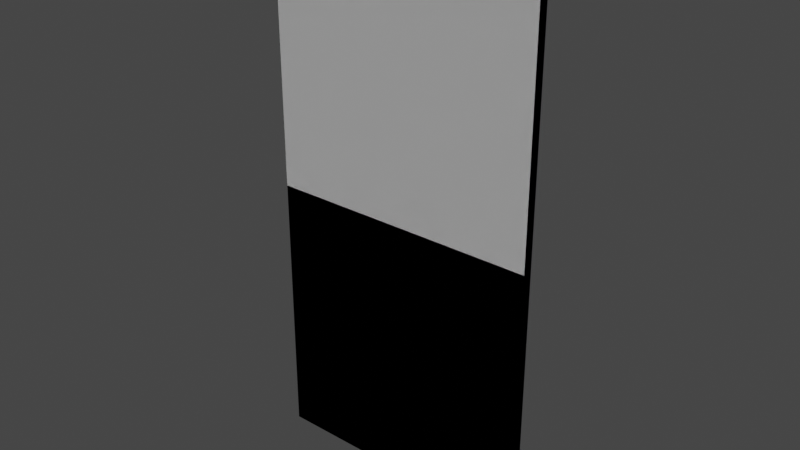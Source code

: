# Source: FBP_Wall_2x4_BProject.blend  (saved by Blender 2.83.19; exported with 4.5.12 LTS)
import bpy
from mathutils import Matrix  # noqa: F401  (used for matrix-valued properties, if any)

bpy.ops.wm.read_factory_settings(use_empty=True)
scene = bpy.context.scene
scene.name = 'Scene'

# ---- world
world_world = bpy.data.worlds.new('World'); scene.world = world_world
world_world.use_nodes = True; world_world.node_tree.nodes.clear()
_N = world_world.node_tree.nodes; _L = world_world.node_tree.links
n0 = _N.new('ShaderNodeOutputWorld'); n0.name = 'World Output'; n0.location = (300, 300)
n1 = _N.new('ShaderNodeBackground'); n1.name = 'Background'; n1.location = (10, 300)
n1.inputs[0].default_value = (0.05088, 0.05088, 0.05088, 1.0)
_L.new(n1.outputs[0], n0.inputs[0])
n0.is_active_output = True
world_world.color = (0.05088, 0.05088, 0.05088)
world_world.use_sun_shadow = False
world_world.sun_shadow_jitter_overblur = 0.0

# ---- meshes
me_fbp_wall_2x4_stl = bpy.data.meshes.new('FBP Wall 2x4 STL')
me_fbp_wall_2x4_stl.from_pydata([(2.0, -0.0365, 2.0), (2.0, -0.0364, 4.0), (0.0, -0.0365, 2.0), (0.0, -0.0364, 4.0), (2.0, 0.03646, 0.5), (2.0, 0.03646, 0.1), (0.0, 0.03646, 0.5), (0.0, 0.03646, 0.1), (0.0, 0.03646, 2.0), (0.0, 0.03646, 4.0), (2.0, 0.03646, 2.0), (2.0, 0.03646, 4.0), (0.0, -0.0365, 0.0), (0.0, -0.0365, 0.1), (0.0, 0.03656, 0.0), (0.0, -0.0365, 0.5), (2.0, -0.0365, 0.5), (2.0, -0.0365, 0.1), (2.0, 0.03656, 0.0), (2.0, -0.0365, 0.0)], [], [(0, 1, 2), (2, 1, 3), (4, 5, 6), (6, 5, 7), (8, 9, 10), (10, 9, 11), (12, 13, 14), (7, 14, 13), (7, 13, 6), (6, 13, 15), (3, 9, 2), (2, 9, 8), (2, 8, 15), (15, 8, 6), (15, 13, 16), (16, 13, 17), (18, 5, 19), (17, 19, 5), (17, 5, 16), (16, 5, 4), (11, 1, 10), (10, 1, 0), (10, 0, 4), (4, 0, 16), (1, 11, 3), (3, 11, 9), (18, 19, 14), (14, 19, 12), (14, 7, 18), (18, 7, 5), (6, 8, 4), (4, 8, 10), (13, 12, 17), (17, 12, 19), (2, 15, 0), (0, 15, 16)])
_uv = me_fbp_wall_2x4_stl.uv_layers.new(name='UVMap')
_uv.uv.foreach_set('vector', [0.0, 0.474, 0.0, 5.651e-08, 0.474, 0.474, 0.474, 0.474, 0.0, 5.651e-08, 0.474, 0.0, 0.474, 0.1185, 0.474, 0.0237, 0.948, 0.1185, 0.948, 0.1185, 0.474, 0.0237, 0.948, 0.0237, 0.948, 0.474, 0.948, 0.948, 0.474, 0.474, 0.474, 0.474, 0.948, 0.948, 0.474, 0.948, 0.948, 0.948, 0.948, 0.9243, 0.9654, 0.948, 0.9653, 0.9243, 0.9654, 0.948, 0.948, 0.9243, 0.9653, 0.9243, 0.948, 0.9243, 0.9653, 0.8295, 0.9653, 0.8295, 0.948, 0.9243, 0.948, 0.8295, 0.9481, 0.0, 0.9653, 0.0, 0.948, 0.474, 0.948, 0.474, 0.9653, 0.0, 0.9653, 0.474, 0.948, 0.474, 0.9653, 0.474, 0.948, 0.8295, 0.948, 0.8295, 0.9653, 0.474, 0.9653, 0.8295, 0.474, 0.8295, 0.474, 0.9243, 5.651e-08, 0.8295, 5.651e-08, 0.8295, 0.474, 0.9243, 5.651e-08, 0.9243, 0.9654, 0.948, 0.9654, 0.9243, 0.9827, 0.948, 0.9827, 0.9243, 0.9827, 0.948, 0.9654, 0.9243, 0.9827, 0.9243, 0.9654, 0.9243, 0.9827, 0.8295, 0.9827, 0.8295, 0.9654, 0.9243, 0.9654, 0.8295, 0.9654, 0.0, 0.9827, 0.0, 0.9654, 0.474, 0.9654, 0.474, 0.9827, 0.0, 0.9827, 0.474, 0.9654, 0.474, 0.9827, 0.474, 0.9654, 0.8295, 0.9654, 0.8295, 0.9827, 0.474, 0.9827, 0.8295, 0.9827, 0.474, 1.0, 0.474, 0.9827, 0.948, 0.9827, 0.948, 1.0, 0.474, 1.0, 0.948, 0.9827, 0.0, 1.0, 0.0, 0.9827, 0.474, 0.9827, 0.474, 1.0, 0.0, 1.0, 0.474, 0.948, 0.0, 0.948, 0.0237, 0.474, 4.062e-08, 0.474, 4.062e-08, 0.948, 0.0237, 0.474, 0.0237, 0.948, 0.1185, 0.948, 0.474, 0.474, 0.1185, 0.474, 0.1185, 0.948, 0.474, 0.474, 0.474, 0.474, 0.9243, 0.474, 0.948, 5.651e-08, 0.9243, 5.651e-08, 0.9243, 0.474, 0.948, 5.651e-08, 0.948, 0.474, 0.474, 0.474, 0.8295, 0.0, 0.474, 0.0, 0.474, 0.474, 0.8295, 5.651e-08, 0.8295])
me_fbp_wall_2x4_stl.use_remesh_fix_poles = True
me_fbp_wall_2x4_stl.use_remesh_preserve_attributes = False
me_fbp_wall_2x4_stl.use_mirror_vertex_groups = False
me_fbp_wall_2x4_stl.update()
me_fbp_wall_2x4_stl_001 = bpy.data.meshes.new('FBP Wall 2x4 STL.001')
me_fbp_wall_2x4_stl_001.from_pydata([(2.0, -0.0365, 2.0), (2.0, -0.0364, 4.0), (0.0, -0.0365, 2.0), (0.0, -0.0364, 4.0), (2.0, 0.03646, 0.5), (2.0, 0.03646, 0.1), (0.0, 0.03646, 0.5), (0.0, 0.03646, 0.1), (0.0, 0.03646, 2.0), (0.0, 0.03646, 4.0), (2.0, 0.03646, 2.0), (2.0, 0.03646, 4.0), (0.0, -0.0365, 0.0), (0.0, -0.0365, 0.1), (0.0, 0.03656, 0.0), (0.0, -0.0365, 0.5), (2.0, -0.0365, 0.5), (2.0, -0.0365, 0.1), (2.0, 0.03656, 0.0), (2.0, -0.0365, 0.0)], [], [(0, 1, 2), (2, 1, 3), (4, 5, 6), (6, 5, 7), (8, 9, 10), (10, 9, 11), (12, 13, 14), (7, 14, 13), (7, 13, 6), (6, 13, 15), (3, 9, 2), (2, 9, 8), (2, 8, 15), (15, 8, 6), (15, 13, 16), (16, 13, 17), (18, 5, 19), (17, 19, 5), (17, 5, 16), (16, 5, 4), (11, 1, 10), (10, 1, 0), (10, 0, 4), (4, 0, 16), (1, 11, 3), (3, 11, 9), (18, 19, 14), (14, 19, 12), (14, 7, 18), (18, 7, 5), (6, 8, 4), (4, 8, 10), (13, 12, 17), (17, 12, 19), (2, 15, 0), (0, 15, 16)])
_uv = me_fbp_wall_2x4_stl_001.uv_layers.new(name='UVMap')
_uv.uv.foreach_set('vector', [0.0, 0.474, 0.0, 5.651e-08, 0.474, 0.474, 0.474, 0.474, 0.0, 5.651e-08, 0.474, 0.0, 0.474, 0.1185, 0.474, 0.0237, 0.948, 0.1185, 0.948, 0.1185, 0.474, 0.0237, 0.948, 0.0237, 0.948, 0.474, 0.948, 0.948, 0.474, 0.474, 0.474, 0.474, 0.948, 0.948, 0.474, 0.948, 0.948, 0.948, 0.948, 0.9243, 0.9654, 0.948, 0.9653, 0.9243, 0.9654, 0.948, 0.948, 0.9243, 0.9653, 0.9243, 0.948, 0.9243, 0.9653, 0.8295, 0.9653, 0.8295, 0.948, 0.9243, 0.948, 0.8295, 0.9481, 0.0, 0.9653, 0.0, 0.948, 0.474, 0.948, 0.474, 0.9653, 0.0, 0.9653, 0.474, 0.948, 0.474, 0.9653, 0.474, 0.948, 0.8295, 0.948, 0.8295, 0.9653, 0.474, 0.9653, 0.8295, 0.474, 0.8295, 0.474, 0.9243, 5.651e-08, 0.8295, 5.651e-08, 0.8295, 0.474, 0.9243, 5.651e-08, 0.9243, 0.9654, 0.948, 0.9654, 0.9243, 0.9827, 0.948, 0.9827, 0.9243, 0.9827, 0.948, 0.9654, 0.9243, 0.9827, 0.9243, 0.9654, 0.9243, 0.9827, 0.8295, 0.9827, 0.8295, 0.9654, 0.9243, 0.9654, 0.8295, 0.9654, 0.0, 0.9827, 0.0, 0.9654, 0.474, 0.9654, 0.474, 0.9827, 0.0, 0.9827, 0.474, 0.9654, 0.474, 0.9827, 0.474, 0.9654, 0.8295, 0.9654, 0.8295, 0.9827, 0.474, 0.9827, 0.8295, 0.9827, 0.474, 1.0, 0.474, 0.9827, 0.948, 0.9827, 0.948, 1.0, 0.474, 1.0, 0.948, 0.9827, 0.0, 1.0, 0.0, 0.9827, 0.474, 0.9827, 0.474, 1.0, 0.0, 1.0, 0.474, 0.948, 0.0, 0.948, 0.0237, 0.474, 4.062e-08, 0.474, 4.062e-08, 0.948, 0.0237, 0.474, 0.0237, 0.948, 0.1185, 0.948, 0.474, 0.474, 0.1185, 0.474, 0.1185, 0.948, 0.474, 0.474, 0.474, 0.474, 0.9243, 0.474, 0.948, 5.651e-08, 0.9243, 5.651e-08, 0.9243, 0.474, 0.948, 5.651e-08, 0.948, 0.474, 0.474, 0.474, 0.8295, 0.0, 0.474, 0.0, 0.474, 0.474, 0.8295, 5.651e-08, 0.8295])
me_fbp_wall_2x4_stl_001.use_remesh_fix_poles = True
me_fbp_wall_2x4_stl_001.use_remesh_preserve_attributes = False
me_fbp_wall_2x4_stl_001.use_mirror_vertex_groups = False
me_fbp_wall_2x4_stl_001.update()

# ---- objects
ob_fbp_wall_2x4_stl = bpy.data.objects.new('FBP Wall 2x4 STL', me_fbp_wall_2x4_stl)
ob_ucx_fbp_wall_2x4_stl = bpy.data.objects.new('UCX_FBP Wall 2x4 STL', me_fbp_wall_2x4_stl_001)

# ---- transforms, parenting, visibility, modifiers, constraints
ob_fbp_wall_2x4_stl.location = (-0.5, -0.5, -0.5)
ob_fbp_wall_2x4_stl.lineart.crease_threshold = 0.0
ob_ucx_fbp_wall_2x4_stl.location = (-0.5, -0.5, -0.5)
ob_ucx_fbp_wall_2x4_stl.lineart.crease_threshold = 0.0

# ---- collection membership
scene.collection.objects.link(ob_fbp_wall_2x4_stl)
scene.collection.objects.link(ob_ucx_fbp_wall_2x4_stl)

# ---- scene / render settings (as saved in the file)
scene.frame_start = 1; scene.frame_end = 250; scene.frame_set(1)
scene.render.engine = 'BLENDER_EEVEE_NEXT'
scene.cycles.use_denoising = False
scene.cycles.samples = 128
scene.cycles.sampling_pattern = 'TABULATED_SOBOL'
scene.cycles.use_adaptive_sampling = False
scene.cycles.use_light_tree = False
scene.view_settings.view_transform = 'Filmic'
bpy.context.view_layer.update()

# ---- added for rendering (the .blend has no active camera and no usable light): camera, sun
cam_auto = bpy.data.cameras.new('AutoCamera')
cam_auto.lens = 50.0
cam_auto.sensor_width = 36.0
cam_auto.clip_end = 1000.0
ob_auto_camera = bpy.data.objects.new('AutoCamera', cam_auto)
scene.collection.objects.link(ob_auto_camera)
ob_auto_camera.location = (4.63828, -5.46591, 4.81063)
ob_auto_camera.rotation_euler = (1.09748, -7.21219e-08, 0.694738)
scene.camera = ob_auto_camera
light_auto_sun = bpy.data.lights.new('AutoSun', 'SUN')
light_auto_sun.energy = 3.0
light_auto_sun.angle = 0.0523599
ob_auto_sun = bpy.data.objects.new('AutoSun', light_auto_sun)
scene.collection.objects.link(ob_auto_sun)
ob_auto_sun.rotation_euler = (0.872665, 0.174533, 0.523599)
bpy.context.view_layer.update()
